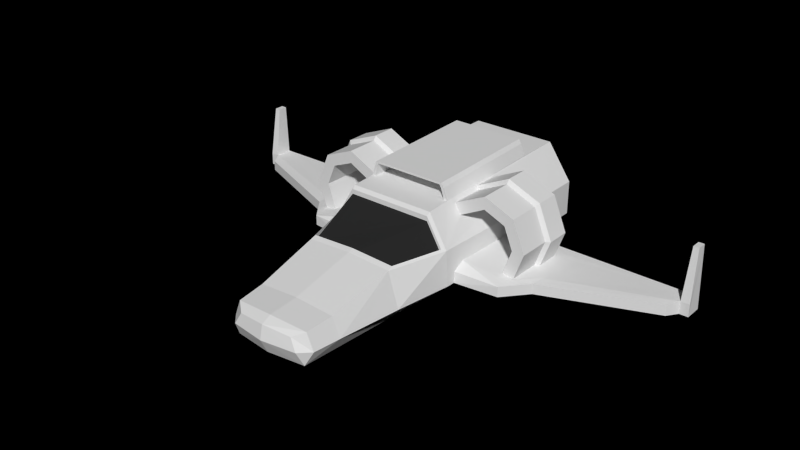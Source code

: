 # Source: space_ship.blend  (saved by Blender 2.79.0; exported with 4.5.12 LTS)
import bpy
from mathutils import Matrix  # noqa: F401  (used for matrix-valued properties, if any)

bpy.ops.wm.read_factory_settings(use_empty=True)
scene = bpy.context.scene
scene.name = 'Scene'

# ---- collections
col_collection_1 = bpy.data.collections.new('Collection 1'); scene.collection.children.link(col_collection_1)

# ---- materials (node trees are filled in below, after node groups)
mat_white = bpy.data.materials.new('White')
mat_white.alpha_threshold = 0.0
mat_white.use_transparent_shadow = False
mat_white.roughness = 0.5
mat_black = bpy.data.materials.new('Black')
mat_black.alpha_threshold = 0.0
mat_black.use_transparent_shadow = False
mat_black.diffuse_color = (0.02539, 0.02539, 0.02539, 1.0)
mat_black.roughness = 0.5

# ---- material node trees

# ---- world
world_world = bpy.data.worlds.new('World'); scene.world = world_world
world_world.color = (0.0, 0.0, 0.0)
world_world.use_sun_shadow = False
world_world.sun_shadow_jitter_overblur = 0.0
world_world.cycles.sampling_method = 'NONE'
world_world.cycles.sample_map_resolution = 256
world_world.light_settings.ao_factor = 0.3619

# ---- meshes
me_cylinder = bpy.data.meshes.new('Cylinder')
me_cylinder.from_pydata([(0.9229, 2.769, 1.87), (1.455, 2.769, 1.111), (1.286, 2.769, 1.046), (0.9002, 2.769, 1.596), (0.9229, 1.825, 1.87), (1.455, 1.825, 1.111), (1.455, 2.769, 0.3765), (1.286, 2.769, 0.513), (1.286, 1.825, 1.046), (0.9002, 1.825, 1.596), (0.9252, -0.7401, 1.806), (0.9844, -0.5641, 1.722), (0.9949, 0.1371, 1.727), (0.9462, 0.1994, 1.798), (0.9523, 0.7006, 1.801), (1.085, 0.9205, 1.617), (1.164, 0.9205, 1.505), (0.9815, 2.769, 0.005337), (0.9427, 2.769, 0.2439), (1.286, 1.825, 0.513), (0.9427, 1.825, 0.2439), (1.119, -0.5641, 1.508), (0.8439, 1.802, 2.12), (0.8461, -0.7635, 2.057), (1.453, 1.721, 0.6075), (1.439, 1.09, 0.7256), (0.9263, -1.264, 1.776), (0.8435, -0.7401, 1.806), (0.7903, 1.799, 2.21), (0.7926, -0.7669, 2.147), (1.453, 1.721, 0.3758), (1.405, 1.721, 0.337), (2.327, 0.8297, 0.5761), (2.33, 1.09, 0.5761), (2.107, 0.9205, 0.6132), (2.236, 0.9205, 0.5915), (1.381, -0.8184, 0.7333), (2.306, -0.7074, 0.5761), (2.308, -0.5641, 0.5761), (2.126, -0.5641, 0.6066), (1.329, -1.264, 1.095), (0.7881, -0.7615, 2.041), (0.7506, -0.7639, 2.104), (1.94, 1.721, 0.5532), (1.94, 1.721, 0.3362), (2.46, 0.7006, 0.5709), (2.459, 0.1994, 0.5706), (2.371, 0.1371, 0.574), (2.371, -0.5641, 0.5736), (2.724, -0.1773, 0.5602), (1.371, -1.054, 0.5831), (0.9184, -1.339, 1.714), (1.26, -1.339, 1.136), (0.7881, -0.2065, 2.041), (0.8435, -0.185, 1.806), (0.7506, -0.2088, 2.104), (2.33, 1.09, 0.3133), (0.9848, -1.264, 0.01488), (2.302, -0.9608, 0.5532), (0.9582, -2.489, 1.073), (0.9455, -2.378, 1.118), (0.9184, -1.339, 1.613), (1.26, -1.339, 1.035), (0.8798, -2.489, -0.005365), (2.717, -0.4306, 0.5373), (5.126, 0.7173, 0.5602), (5.126, 1.088, 0.5602), (1.374, -1.264, 0.3533), (0.9455, -2.378, 1.017), (1.334, -0.824, 0.3062), (1.189, -2.489, 0.3442), (2.717, -0.4306, 0.3203), (2.302, -0.9608, 0.3362), (5.16, 0.8735, 1.637), (5.16, 1.073, 1.637), (1.383, -1.08, 0.3559), (0.8114, -4.544, 0.03654), (5.126, 0.7173, 0.2974), (5.312, 1.088, 0.2974), (4.989, 0.464, 0.5373), (5.278, 1.073, 1.637), (5.312, 0.7173, 0.5602), (5.278, 0.8735, 1.637), (0.8639, -3.878, 0.7446), (1.032, -3.878, 0.3442), (0.7482, -4.688, 0.3442), (4.989, 0.464, 0.3203), (5.312, 0.7173, 0.2974), (0.9689, -4.463, 0.3407), (0.8204, -4.474, 0.6944), (0.61, -4.649, 0.5932), (2.574, -0.5641, 1.136), (2.307, -0.5641, 1.136), (2.574, 0.1371, 1.136), (2.305, -0.5641, 1.784), (2.117, -0.5641, 1.596), (2.284, 0.9205, 1.136), (2.305, 0.1371, 1.784), (1.657, -0.5641, 2.053), (1.657, -0.5641, 1.786), (2.101, 0.9205, 1.579), (2.665, 0.1994, 1.136), (2.37, 0.1994, 1.849), (1.657, 0.1371, 2.053), (1.658, 0.9205, 1.762), (2.202, 0.9205, 1.68), (2.427, 0.9205, 1.136), (2.665, 0.7006, 1.136), (1.658, 0.1994, 2.144), (2.37, 0.7006, 1.849), (1.658, 0.9205, 1.905), (1.658, 0.7006, 2.144), (-0.9229, 2.769, 1.87), (-1.455, 2.769, 1.111), (-1.286, 2.769, 1.046), (-0.9002, 2.769, 1.596), (-0.9229, 1.825, 1.87), (-1.455, 1.825, 1.111), (-1.455, 2.769, 0.3765), (-1.286, 2.769, 0.513), (-1.286, 1.825, 1.046), (-0.9002, 1.825, 1.596), (-0.9252, -0.7401, 1.806), (-0.9844, -0.5641, 1.722), (-0.9949, 0.1371, 1.727), (-0.9462, 0.1994, 1.798), (-0.9523, 0.7006, 1.801), (-1.085, 0.9205, 1.617), (-1.164, 0.9205, 1.505), (-0.9815, 2.769, 0.005337), (-0.9427, 2.769, 0.2439), (-1.286, 1.825, 0.513), (-0.9427, 1.825, 0.2439), (-1.119, -0.5641, 1.508), (-0.8439, 1.802, 2.12), (-0.8461, -0.7635, 2.057), (-1.453, 1.721, 0.6075), (-1.439, 1.09, 0.7256), (-0.9263, -1.264, 1.776), (-0.8435, -0.7401, 1.806), (-0.7903, 1.799, 2.21), (-0.7926, -0.7669, 2.147), (-1.453, 1.721, 0.3758), (-1.405, 1.721, 0.337), (-2.327, 0.8297, 0.5761), (-2.33, 1.09, 0.5761), (-2.107, 0.9205, 0.6132), (-2.236, 0.9205, 0.5915), (-1.381, -0.8184, 0.7333), (-2.306, -0.7074, 0.5761), (-2.308, -0.5641, 0.5761), (-2.126, -0.5641, 0.6066), (-1.329, -1.264, 1.095), (-0.7881, -0.7615, 2.041), (-0.7506, -0.7639, 2.104), (-1.94, 1.721, 0.5532), (-1.94, 1.721, 0.3362), (-2.46, 0.7006, 0.5709), (-2.459, 0.1994, 0.5706), (-2.371, 0.1371, 0.574), (-2.371, -0.5641, 0.5736), (-2.724, -0.1773, 0.5602), (-1.371, -1.054, 0.5831), (-0.9184, -1.339, 1.714), (-1.26, -1.339, 1.136), (-0.7881, -0.2065, 2.041), (-0.8435, -0.185, 1.806), (-0.7506, -0.2088, 2.104), (-2.33, 1.09, 0.3133), (-0.9848, -1.264, 0.01488), (-2.302, -0.9608, 0.5532), (-0.9582, -2.489, 1.073), (-0.9455, -2.378, 1.118), (-0.9184, -1.339, 1.613), (-1.26, -1.339, 1.035), (-0.8798, -2.489, -0.005365), (-2.717, -0.4306, 0.5373), (-5.126, 0.7173, 0.5602), (-5.126, 1.088, 0.5602), (-1.374, -1.264, 0.3533), (6.982e-08, -2.378, 1.161), (-0.9455, -2.378, 1.017), (-1.334, -0.824, 0.3062), (-1.189, -2.489, 0.3442), (6.982e-08, -4.642, 0.03639), (-2.717, -0.4306, 0.3203), (-2.302, -0.9608, 0.3362), (-5.16, 0.8735, 1.637), (-5.16, 1.073, 1.637), (-1.383, -1.08, 0.3559), (6.982e-08, -2.489, 1.123), (6.982e-08, -2.378, 1.06), (-0.8114, -4.544, 0.03654), (-5.126, 0.7173, 0.2974), (-5.312, 1.088, 0.2974), (-4.989, 0.464, 0.5373), (-5.278, 1.073, 1.637), (-5.312, 0.7173, 0.5602), (-5.278, 0.8735, 1.637), (-0.8639, -3.878, 0.7446), (-1.032, -3.878, 0.3442), (-0.7482, -4.688, 0.3442), (-4.989, 0.464, 0.3203), (-5.312, 0.7173, 0.2974), (6.982e-08, -3.878, 0.7949), (-0.9689, -4.463, 0.3407), (6.982e-08, -4.792, 0.346), (-0.8204, -4.474, 0.6944), (-0.61, -4.649, 0.5932), (6.982e-08, -4.521, 0.7412), (6.982e-08, -4.727, 0.6435), (-2.574, -0.5641, 1.136), (-2.307, -0.5641, 1.136), (-2.574, 0.1371, 1.136), (-2.305, -0.5641, 1.784), (-2.117, -0.5641, 1.596), (-2.284, 0.9205, 1.136), (-2.305, 0.1371, 1.784), (-1.657, -0.5641, 2.053), (-1.657, -0.5641, 1.786), (-2.101, 0.9205, 1.579), (-2.665, 0.1994, 1.136), (-2.37, 0.1994, 1.849), (-1.657, 0.1371, 2.053), (-1.658, 0.9205, 1.762), (-2.202, 0.9205, 1.68), (-2.427, 0.9205, 1.136), (-2.665, 0.7006, 1.136), (-1.658, 0.1994, 2.144), (-2.37, 0.7006, 1.849), (-1.658, 0.9205, 1.905), (-1.658, 0.7006, 2.144)], [], [(35, 106, 107, 45, 32), (33, 66, 74, 80, 78, 56), (1, 6, 7, 2), (3, 2, 8, 9), (78, 80, 82, 81, 87), (0, 112, 116, 4), (2, 7, 19, 8), (10, 4, 22, 23), (147, 144, 157, 227, 226), (9, 121, 115, 3), (7, 18, 20, 19), (131, 120, 121, 9, 8, 19, 20, 132), (117, 152, 138, 122, 123, 133, 128), (17, 6, 30, 31, 69, 75, 67, 57), (23, 22, 28, 29), (154, 42, 41, 27, 10, 23, 29, 141, 135, 122, 139, 153), (154, 167, 55, 42), (185, 202, 193, 182, 189, 186), (28, 140, 141, 29), (25, 33, 43, 24), (36, 50, 58, 37), (58, 50, 75, 72), (145, 178, 177, 161, 149, 150, 160, 159, 158, 157, 144), (40, 26, 51, 52), (27, 41, 53, 54), (83, 89, 88, 84, 70, 59), (41, 42, 55, 53), (33, 56, 44, 43), (71, 86, 79, 64), (37, 58, 64, 49), (127, 128, 224, 220, 216, 146, 147, 226, 225, 230), (59, 40, 52, 60), (173, 61, 62, 52, 51, 163, 164, 174), (138, 163, 51, 26), (54, 166, 139, 122, 138, 26, 10, 27), (14, 111, 110, 15), (117, 128, 127, 126, 125, 124, 123, 122, 116, 112, 113), (60, 180, 190, 59), (40, 59, 70, 67), (60, 52, 62, 68), (173, 181, 191, 68, 61), (62, 61, 68), (193, 203, 194, 168, 156, 143, 182), (58, 72, 71, 64), (66, 65, 73, 74), (161, 177, 195, 176), (191, 181, 172, 180, 60, 68), (63, 70, 84, 76), (168, 194, 196, 188, 178, 145), (65, 81, 82, 73), (74, 73, 82, 80), (59, 190, 204, 83), (200, 205, 207, 199, 171, 183), (55, 167, 165, 166, 54, 53), (76, 85, 206, 184), (197, 198, 196, 194, 203), (79, 86, 77, 65), (77, 87, 81, 65), (76, 84, 88), (85, 76, 88), (83, 204, 209, 89), (85, 90, 210, 206), (88, 89, 90, 85), (89, 209, 210, 90), (47, 93, 91, 48), (3, 115, 114, 119, 130, 18, 7, 6, 17, 129, 118, 113, 112, 0, 1, 2), (96, 34, 39, 92), (91, 93, 97, 94), (100, 96, 92, 95), (46, 101, 93, 47), (97, 93, 101, 102), (94, 97, 103, 98), (104, 100, 95, 99), (32, 33, 25, 36, 37, 38, 39, 34, 35), (45, 107, 101, 46), (103, 97, 102, 108), (101, 107, 109, 102), (16, 104, 99, 21), (109, 107, 106, 105), (102, 109, 111, 108), (111, 109, 105, 110), (108, 13, 12, 103), (13, 108, 111, 14), (94, 98, 11, 21, 99, 95, 92, 39, 38, 48, 91), (24, 43, 44, 31, 30), (34, 96, 100, 104, 16, 15, 110, 105, 106, 35), (98, 103, 12, 11), (57, 67, 70, 63), (4, 10, 11, 12, 13, 14, 15, 16, 5, 1, 0), (176, 195, 202, 185), (115, 121, 120, 114), (114, 120, 131, 119), (122, 135, 134, 116), (119, 131, 132, 130), (134, 140, 28, 22, 4, 116), (135, 141, 140, 134), (56, 78, 87, 77, 69, 31, 44), (137, 136, 155, 145), (148, 149, 170, 162), (170, 186, 189, 162), (136, 137, 148, 162, 189, 179, 152, 117, 113, 118, 142), (152, 164, 163, 138), (139, 166, 165, 153), (153, 165, 167, 154), (145, 155, 156, 168), (149, 161, 176, 170), (171, 172, 164, 152), (126, 127, 230, 231), (172, 171, 190, 180), (152, 179, 183, 171), (172, 181, 174, 164), (174, 181, 173), (170, 176, 185, 186), (178, 188, 187, 177), (175, 192, 200, 183), (64, 79, 65, 49), (129, 17, 57, 63, 76, 184, 192, 175, 169), (143, 142, 118, 129, 169, 179, 189, 182), (177, 187, 198, 197), (188, 196, 198, 187), (49, 65, 66, 33, 32, 45, 46, 47, 48, 38, 37), (171, 199, 204, 190), (24, 30, 6, 1, 5, 40, 67, 75, 50, 36, 25), (69, 77, 86, 71, 72, 75), (192, 184, 206, 201), (5, 16, 21, 11, 10, 26, 40), (195, 177, 193, 202), (193, 177, 197, 203), (192, 205, 200), (201, 205, 192), (199, 207, 209, 204), (201, 206, 210, 208), (205, 201, 208, 207), (207, 208, 210, 209), (159, 160, 211, 213), (133, 123, 218, 214, 211, 160, 150, 151, 212, 215, 219), (216, 212, 151, 146), (211, 214, 217, 213), (220, 215, 212, 216), (158, 159, 213, 221), (217, 222, 221, 213), (214, 218, 223, 217), (224, 219, 215, 220), (144, 147, 146, 151, 150, 149, 148, 137, 145), (157, 158, 221, 227), (223, 228, 222, 217), (221, 222, 229, 227), (128, 133, 219, 224), (229, 225, 226, 227), (222, 228, 231, 229), (231, 230, 225, 229), (228, 223, 124, 125), (125, 126, 231, 228), (136, 142, 143, 156, 155), (218, 123, 124, 223), (169, 175, 183, 179), (130, 132, 20, 18)])
me_cylinder.polygons.foreach_set('material_index', [0, 0, 0, 0, 0, 0, 0, 0, 0, 0, 0, 0, 0, 0, 0, 0, 0, 0, 0, 0, 0, 0, 0, 0, 0, 0, 0, 0, 0, 0, 0, 0, 0, 0, 0, 0, 0, 0, 0, 0, 1, 1, 0, 0, 0, 0, 0, 0, 0, 0, 0, 0, 0, 0, 0, 0, 0, 0, 0, 0, 0, 0, 0, 0, 0, 0, 0, 0, 0, 0, 0, 0, 0, 0, 0, 0, 0, 0, 0, 0, 0, 0, 0, 0, 0, 0, 0, 0, 0, 0, 0, 0, 0, 0, 0, 0, 0, 0, 0, 0, 0, 0, 0, 0, 0, 0, 0, 0, 0, 0, 0, 1, 0, 0, 0, 0, 0, 0, 0, 0, 0, 0, 0, 0, 0, 0, 0, 0, 0, 0, 0, 0, 0, 0, 0, 0, 0, 0, 0, 0, 0, 0, 0, 0, 0, 0, 0, 0, 0, 0, 0, 0, 0, 0, 0, 0, 0])
me_cylinder.materials.append(mat_white)
me_cylinder.materials.append(mat_black)
me_cylinder.use_remesh_preserve_volume = False
me_cylinder.use_remesh_preserve_attributes = False
me_cylinder.use_mirror_vertex_groups = False
me_cylinder.update()

# ---- objects
ob_spaceship5 = bpy.data.objects.new('Spaceship5', me_cylinder)

# ---- transforms, parenting, visibility, modifiers, constraints
ob_spaceship5.location = (0.0, 0.0, 0.0)
ob_spaceship5.lineart.crease_threshold = 0.0

# ---- collection membership
col_collection_1.objects.link(ob_spaceship5)

# ---- scene / render settings (as saved in the file)
scene.frame_start = 1; scene.frame_end = 250; scene.frame_set(1)
scene.render.engine = 'BLENDER_EEVEE_NEXT'
scene.render.resolution_percentage = 50
scene.render.dither_intensity = 0.0
scene.cycles.use_denoising = False
scene.cycles.samples = 10
scene.cycles.sampling_pattern = 'TABULATED_SOBOL'
scene.cycles.light_sampling_threshold = 0.0
scene.cycles.use_adaptive_sampling = False
scene.cycles.use_light_tree = False
scene.cycles.blur_glossy = 0.0
scene.cycles.pixel_filter_type = 'GAUSSIAN'
scene.cycles.sample_clamp_indirect = 0.0
scene.view_settings.view_transform = 'Standard'
bpy.context.view_layer.update()

# ---- added for rendering (the .blend has no active camera and no usable light): camera, sun
cam_auto = bpy.data.cameras.new('AutoCamera')
cam_auto.lens = 50.0
cam_auto.sensor_width = 36.0
cam_auto.clip_end = 1000.0
ob_auto_camera = bpy.data.objects.new('AutoCamera', cam_auto)
scene.collection.objects.link(ob_auto_camera)
ob_auto_camera.location = (12.2376, -15.6965, 10.8925)
ob_auto_camera.rotation_euler = (1.09748, -7.21219e-08, 0.694738)
scene.camera = ob_auto_camera
light_auto_sun = bpy.data.lights.new('AutoSun', 'SUN')
light_auto_sun.energy = 3.0
light_auto_sun.angle = 0.0523599
ob_auto_sun = bpy.data.objects.new('AutoSun', light_auto_sun)
scene.collection.objects.link(ob_auto_sun)
ob_auto_sun.rotation_euler = (0.872665, 0.174533, 0.523599)
bpy.context.view_layer.update()
